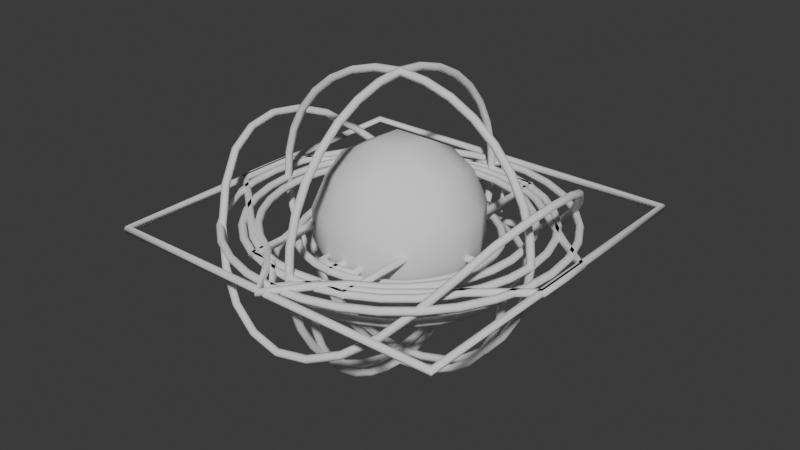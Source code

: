 # Source: widgets.blend  (saved by Blender 4.0.36; exported with 4.5.12 LTS)
import bpy
from mathutils import Matrix  # noqa: F401  (used for matrix-valued properties, if any)

bpy.ops.wm.read_factory_settings(use_empty=True)
scene = bpy.context.scene
scene.name = 'Scene'

# ---- node groups
ng_widget_width = bpy.data.node_groups.new('widget_width', 'GeometryNodeTree')
_s = ng_widget_width.interface.new_socket(name='Geometry', in_out='OUTPUT', socket_type='NodeSocketGeometry')
_s = ng_widget_width.interface.new_socket(name='Geometry', in_out='INPUT', socket_type='NodeSocketGeometry')
ng_widget_width.is_modifier = True
_N = ng_widget_width.nodes; _L = ng_widget_width.links
n0 = _N.new('NodeGroupOutput'); n0.name = 'Group Output'; n0.location = (200, 0)
n1 = _N.new('GeometryNodeMeshToCurve'); n1.name = 'Mesh to Curve'; n1.location = (-153, 111)
n2 = _N.new('GeometryNodeCurvePrimitiveCircle'); n2.name = 'Curve Circle'; n2.location = (-151, -2)
n2.inputs[0].default_value = 6
n2.inputs[4].default_value = 0.01
n3 = _N.new('GeometryNodeCurveToMesh'); n3.name = 'Curve to Mesh'; n3.location = (36, 45)
n3.inputs[3].default_value = True
n4 = _N.new('NodeGroupInput'); n4.name = 'Group Input'; n4.location = (-340, 0)
n5 = _N.new('GeometryNodeInputNamedAttribute'); n5.name = 'Named Attribute'; n5.location = (11, 45)
n5.inputs[0].default_value = 'radius'
n6 = _N.new('GeometryNodeSwitch'); n6.name = 'Switch'; n6.location = (11, 45)
n6.input_type = 'FLOAT'
n6.inputs[1].default_value = 1.0
_L.new(n4.outputs[0], n1.inputs[0])
_L.new(n1.outputs[0], n3.inputs[0])
_L.new(n3.outputs[0], n0.inputs[0])
_L.new(n2.outputs[0], n3.inputs[1])
_L.new(n5.outputs[1], n6.inputs[0])
_L.new(n5.outputs[0], n6.inputs[2])
_L.new(n6.outputs[0], n3.inputs[2])
n0.is_active_output = True

# ---- world
world_world = bpy.data.worlds.new('World'); scene.world = world_world
world_world.use_nodes = True; world_world.node_tree.nodes.clear()
_N = world_world.node_tree.nodes; _L = world_world.node_tree.links
n0 = _N.new('ShaderNodeOutputWorld'); n0.name = 'World Output'; n0.location = (300, 300)
n1 = _N.new('ShaderNodeBackground'); n1.name = 'Background'; n1.location = (10, 300)
n1.inputs[0].default_value = (0.05088, 0.05088, 0.05088, 1.0)
_L.new(n1.outputs[0], n0.inputs[0])
n0.is_active_output = True
world_world.color = (0.05088, 0.05088, 0.05088)
world_world.use_sun_shadow = False
world_world.sun_shadow_jitter_overblur = 0.0

# ---- meshes
me_wgt_fk = bpy.data.meshes.new('WGT-FK')
me_wgt_fk.from_pydata([(-1.283e-08, 0.3462, 0.0), (-0.06755, 0.3396, 0.0), (-0.1325, 0.3199, 0.0), (-0.1924, 0.2879, 0.0), (-0.2448, 0.2448, 0.0), (-0.3007, 0.1977, 0.0), (-0.3643, 0.142, 0.0), (-0.4498, 0.07492, 0.0), (-0.4505, -4.744e-10, 0.0), (-0.4498, -0.07492, 0.0), (-0.3643, -0.142, 0.0), (-0.3007, -0.1977, 0.0), (-0.2448, -0.2448, 0.0), (-0.1924, -0.2879, 0.0), (-0.1325, -0.3199, 0.0), (-0.06755, -0.3396, 0.0), (-1.283e-08, -0.3462, 0.0), (0.06755, -0.3396, 0.0), (0.1325, -0.3199, 0.0), (0.1924, -0.2879, 0.0), (0.2448, -0.2448, 0.0), (0.3007, -0.1977, 0.0), (0.3643, -0.142, 0.0), (0.4498, -0.07492, 0.0), (0.4505, -4.744e-10, 0.0), (0.4498, 0.07492, 0.0), (0.3643, 0.142, 0.0), (0.3007, 0.1977, 0.0), (0.2448, 0.2448, 0.0), (0.1924, 0.2879, 0.0), (0.1325, 0.3199, 0.0), (0.06755, 0.3396, 0.0)], [(1, 0), (2, 1), (3, 2), (4, 3), (5, 4), (6, 5), (7, 6), (8, 7), (9, 8), (10, 9), (11, 10), (12, 11), (13, 12), (14, 13), (15, 14), (16, 15), (17, 16), (18, 17), (19, 18), (20, 19), (21, 20), (22, 21), (23, 22), (24, 23), (25, 24), (26, 25), (27, 26), (28, 27), (29, 28), (30, 29), (31, 30), (0, 31)], [])
_uv = me_wgt_fk.uv_layers.new(name='UVMap')
_uv.uv.foreach_set('vector', [])
me_wgt_fk.update()
me_wgt_ctrl = bpy.data.meshes.new('WGT-CTRL')
me_wgt_ctrl.from_pydata([(-0.4456, 0.4456, 0.0), (0.4456, 0.4456, 0.0), (-0.4456, -0.4456, 0.0), (0.4456, -0.4456, 0.0), (0.4456, -1.364e-11, 0.0), (-2.594e-09, 0.4456, 0.0), (-0.4456, -1.364e-11, 0.0), (-2.594e-09, -0.4456, 0.0)], [(4, 1), (5, 0), (6, 2), (7, 3), (3, 4), (1, 5), (0, 6), (2, 7)], [])
_uv = me_wgt_ctrl.uv_layers.new(name='UVMap')
_uv.uv.foreach_set('vector', [])
me_wgt_ctrl.update()
me_wgt_fullsphere = bpy.data.meshes.new('WGT-fullsphere')
me_wgt_fullsphere.from_pydata([(0.1212, 0.1212, -0.1215), (0.04041, 0.1457, -0.146), (-0.04041, 0.1457, -0.146), (0.1457, 0.1457, -0.0407), (0.04857, 0.1984, -0.04885), (-0.04857, 0.1984, -0.04885), (0.1457, 0.1457, 0.04012), (0.04857, 0.1984, 0.04828), (-0.04857, 0.1984, 0.04828), (-0.1212, 0.1212, -0.1215), (-0.1457, 0.04041, -0.146), (-0.1457, -0.04041, -0.146), (-0.1457, 0.1457, -0.0407), (-0.1984, 0.04857, -0.04885), (-0.1984, -0.04857, -0.04885), (-0.1457, 0.1457, 0.04012), (-0.1984, 0.04857, 0.04828), (-0.1984, -0.04857, 0.04828), (-0.1212, -0.1212, -0.1215), (-0.04041, -0.1457, -0.146), (0.04041, -0.1457, -0.146), (-0.1457, -0.1457, -0.0407), (-0.04857, -0.1984, -0.04885), (0.04857, -0.1984, -0.04885), (-0.1457, -0.1457, 0.04012), (-0.04857, -0.1984, 0.04828), (0.04857, -0.1984, 0.04828), (0.1212, -0.1212, -0.1215), (0.1457, -0.04041, -0.146), (0.1457, 0.04041, -0.146), (0.1457, -0.1457, -0.0407), (0.1984, -0.04857, -0.04885), (0.1984, 0.04857, -0.04885), (0.1457, -0.1457, 0.04012), (0.1984, -0.04857, 0.04828), (0.1984, 0.04857, 0.04828), (0.04857, -0.04857, -0.1987), (-0.04857, -0.04857, -0.1987), (0.04857, 0.04857, -0.1987), (-0.04857, 0.04857, -0.1987), (0.1212, 0.1212, 0.1209), (0.04041, 0.1457, 0.1454), (-0.04041, 0.1457, 0.1454), (-0.1212, 0.1212, 0.1209), (0.1457, 0.04041, 0.1454), (0.04857, 0.04857, 0.1981), (-0.04857, 0.04857, 0.1981), (-0.1457, 0.04041, 0.1454), (0.1457, -0.04041, 0.1454), (0.04857, -0.04857, 0.1981), (-0.04857, -0.04857, 0.1981), (-0.1457, -0.04041, 0.1454), (0.1212, -0.1212, 0.1209), (0.04041, -0.1457, 0.1454), (-0.04041, -0.1457, 0.1454), (-0.1212, -0.1212, 0.1209), (0.1457, 0.1457, -0.000286), (0.04857, 0.1984, -0.000286), (-0.04857, 0.1984, -0.000286), (-0.1457, 0.1457, -0.000286), (-0.1984, 0.04857, -0.000286), (-0.1984, -0.04857, -0.000286), (-0.1457, -0.1457, -0.000286), (-0.04857, -0.1984, -0.000286), (0.04857, -0.1984, -0.000286), (0.1457, -0.1457, -0.000286), (0.1984, -0.04857, -0.000286), (0.1984, 0.04857, -0.000286)], [], [(0, 1, 4, 3), (1, 2, 5, 4), (2, 9, 12, 5), (56, 57, 7, 6), (57, 58, 8, 7), (58, 59, 15, 8), (6, 7, 41, 40), (7, 8, 42, 41), (8, 15, 43, 42), (9, 10, 13, 12), (10, 11, 14, 13), (11, 18, 21, 14), (59, 60, 16, 15), (60, 61, 17, 16), (61, 62, 24, 17), (15, 16, 47, 43), (16, 17, 51, 47), (17, 24, 55, 51), (18, 19, 22, 21), (19, 20, 23, 22), (20, 27, 30, 23), (62, 63, 25, 24), (63, 64, 26, 25), (64, 65, 33, 26), (24, 25, 54, 55), (25, 26, 53, 54), (26, 33, 52, 53), (27, 28, 31, 30), (28, 29, 32, 31), (29, 0, 3, 32), (65, 66, 34, 33), (66, 67, 35, 34), (67, 56, 6, 35), (33, 34, 48, 52), (34, 35, 44, 48), (35, 6, 40, 44), (27, 20, 36, 28), (20, 19, 37, 36), (19, 18, 11, 37), (28, 36, 38, 29), (36, 37, 39, 38), (37, 11, 10, 39), (29, 38, 1, 0), (38, 39, 2, 1), (39, 10, 9, 2), (40, 41, 45, 44), (41, 42, 46, 45), (42, 43, 47, 46), (44, 45, 49, 48), (45, 46, 50, 49), (46, 47, 51, 50), (48, 49, 53, 52), (49, 50, 54, 53), (50, 51, 55, 54), (32, 3, 56, 67), (31, 32, 67, 66), (30, 31, 66, 65), (23, 30, 65, 64), (22, 23, 64, 63), (21, 22, 63, 62), (14, 21, 62, 61), (13, 14, 61, 60), (12, 13, 60, 59), (5, 12, 59, 58), (4, 5, 58, 57), (3, 4, 57, 56)])
me_wgt_fullsphere.polygons.foreach_set('use_smooth', [True] * 66)
me_wgt_fullsphere.update()
me_wgt_circle = bpy.data.meshes.new('WGT-circle')
me_wgt_circle.from_pydata([(-1.939e-09, 0.4192, 0.0), (-0.08179, 0.4112, 0.0), (-0.1604, 0.3873, 0.0), (-0.2329, 0.3486, 0.0), (-0.2964, 0.2964, 0.0), (-0.3486, 0.2329, 0.0), (-0.3873, 0.1604, 0.0), (-0.4112, 0.08179, 0.0), (-0.4192, 0.0, 0.0), (-0.4112, -0.08179, 0.0), (-0.3873, -0.1604, 0.0), (-0.3486, -0.2329, 0.0), (-0.2964, -0.2964, 0.0), (-0.2329, -0.3486, 0.0), (-0.1604, -0.3873, 0.0), (-0.08179, -0.4112, 0.0), (-1.939e-09, -0.4192, 0.0), (0.08179, -0.4112, 0.0), (0.1604, -0.3873, 0.0), (0.2329, -0.3486, 0.0), (0.2964, -0.2964, 0.0), (0.3486, -0.2329, 0.0), (0.3873, -0.1604, 0.0), (0.4112, -0.08179, 0.0), (0.4192, 0.0, 0.0), (0.4112, 0.08179, 0.0), (0.3873, 0.1604, 0.0), (0.3486, 0.2329, 0.0), (0.2964, 0.2964, 0.0), (0.2329, 0.3486, 0.0), (0.1604, 0.3873, 0.0), (0.08179, 0.4112, 0.0)], [(1, 0), (2, 1), (3, 2), (4, 3), (5, 4), (6, 5), (7, 6), (8, 7), (9, 8), (10, 9), (11, 10), (12, 11), (13, 12), (14, 13), (15, 14), (16, 15), (17, 16), (18, 17), (19, 18), (20, 19), (21, 20), (22, 21), (23, 22), (24, 23), (25, 24), (26, 25), (27, 26), (28, 27), (29, 28), (30, 29), (31, 30), (0, 31)], [])
_uv = me_wgt_circle.uv_layers.new(name='UVMap')
_uv.uv.foreach_set('vector', [])
me_wgt_circle.update()
me_wgt_sphere = bpy.data.meshes.new('WGT-sphere')
me_wgt_sphere.from_pydata([(-1.417e-09, 0.3685, -5.139e-11), (-0.07188, 0.3614, -5.139e-11), (-0.141, 0.3404, -5.139e-11), (-0.2047, 0.3064, -5.139e-11), (-0.2605, 0.2605, -5.139e-11), (-0.3064, 0.2047, -5.139e-11), (-0.3404, 0.141, -5.139e-11), (-0.3614, 0.07188, -5.139e-11), (-0.3614, -0.07188, -5.139e-11), (-0.3404, -0.141, -5.139e-11), (-0.3064, -0.2047, -5.139e-11), (-0.2605, -0.2605, -5.139e-11), (-0.2047, -0.3064, -5.139e-11), (-0.141, -0.3404, -5.139e-11), (-0.07188, -0.3614, -5.139e-11), (-1.417e-09, -0.3685, -5.139e-11), (0.07188, -0.3614, -5.139e-11), (0.141, -0.3404, -5.139e-11), (0.2047, -0.3064, -5.139e-11), (0.2605, -0.2605, -5.139e-11), (0.3064, -0.2047, -5.139e-11), (0.3404, -0.141, -5.139e-11), (0.3614, -0.07188, -5.139e-11), (0.3685, 1.412e-09, -5.139e-11), (0.3614, 0.07188, -5.139e-11), (0.3404, 0.141, -5.139e-11), (0.3064, 0.2047, -5.139e-11), (0.2605, 0.2605, -5.139e-11), (0.2047, 0.3064, -5.139e-11), (0.141, 0.3404, -5.139e-11), (0.07188, 0.3614, -5.139e-11), (-1.417e-09, 1.412e-09, 0.3635), (-0.07188, 1.412e-09, 0.3565), (-0.141, 1.412e-09, 0.3358), (-0.2047, 1.412e-09, 0.3022), (-0.2605, 1.412e-09, 0.257), (-0.3064, 1.412e-09, 0.2019), (-0.3404, 1.412e-09, 0.1391), (-0.3614, 1.412e-09, 0.07091), (-0.3685, 5.337e-09, -3.924e-09), (-0.3614, 7.693e-09, -0.07091), (-0.3404, 1.397e-08, -0.1391), (-0.3064, 1.397e-08, -0.2019), (-0.2605, 2.654e-08, -0.257), (-0.2047, 2.654e-08, -0.3022), (-0.141, 2.654e-08, -0.3358), (-0.07188, 2.654e-08, -0.3565), (0.07188, 2.654e-08, -0.3565), (0.141, 2.654e-08, -0.3358), (0.2047, 2.654e-08, -0.3022), (0.2605, 2.654e-08, -0.257), (0.3064, 1.397e-08, -0.2019), (0.3404, 1.397e-08, -0.1391), (0.3614, 7.693e-09, -0.07091), (0.3614, 1.412e-09, 0.07091), (0.3404, 1.412e-09, 0.1391), (0.3064, 1.412e-09, 0.2019), (0.2605, 1.412e-09, 0.257), (0.2047, 1.412e-09, 0.3022), (0.141, 1.412e-09, 0.3358), (0.07188, 1.412e-09, 0.3565), (1.115e-08, -0.07188, 0.3565), (1.115e-08, -0.141, 0.3358), (2.371e-08, -0.2047, 0.3022), (2.371e-08, -0.2605, 0.257), (2.371e-08, -0.3064, 0.2019), (2.371e-08, -0.3404, 0.1391), (2.371e-08, -0.3614, 0.07091), (2.371e-08, -0.3614, -0.07091), (2.371e-08, -0.3404, -0.1391), (-1.417e-09, -0.3064, -0.2019), (-1.417e-09, -0.2605, -0.257), (-1.417e-09, -0.2047, -0.3022), (-1.398e-08, -0.141, -0.3358), (-1.398e-08, -0.07188, -0.3565), (-1.589e-08, 9.312e-09, -0.3635), (-2.026e-08, 0.07188, -0.3565), (-2.654e-08, 0.141, -0.3358), (-2.654e-08, 0.2047, -0.3022), (-2.654e-08, 0.2605, -0.257), (-2.654e-08, 0.3064, -0.2019), (-2.654e-08, 0.3404, -0.1391), (-1.417e-09, 0.3614, -0.07091), (-1.417e-09, 0.3614, 0.07091), (-1.417e-09, 0.3404, 0.1391), (-1.417e-09, 0.3064, 0.2019), (-1.417e-09, 0.2605, 0.257), (-1.417e-09, 0.2047, 0.3022), (-1.417e-09, 0.141, 0.3358), (4.864e-09, 0.07188, 0.3565)], [(1, 0), (2, 1), (3, 2), (4, 3), (5, 4), (6, 5), (7, 6), (9, 8), (10, 9), (11, 10), (12, 11), (13, 12), (14, 13), (15, 14), (16, 15), (17, 16), (18, 17), (19, 18), (20, 19), (21, 20), (22, 21), (23, 22), (24, 23), (25, 24), (26, 25), (27, 26), (28, 27), (29, 28), (30, 29), (0, 30), (32, 31), (33, 32), (34, 33), (35, 34), (36, 35), (37, 36), (38, 37), (39, 38), (40, 39), (41, 40), (42, 41), (43, 42), (44, 43), (45, 44), (46, 45), (48, 47), (49, 48), (50, 49), (51, 50), (52, 51), (53, 52), (55, 54), (56, 55), (57, 56), (58, 57), (59, 58), (60, 59), (31, 60), (62, 61), (63, 62), (64, 63), (65, 64), (66, 65), (67, 66), (69, 68), (70, 69), (71, 70), (72, 71), (73, 72), (74, 73), (75, 74), (76, 75), (77, 76), (78, 77), (79, 78), (80, 79), (81, 80), (82, 81), (84, 83), (85, 84), (86, 85), (87, 86), (88, 87), (89, 88), (39, 7), (8, 39), (75, 46), (47, 75), (23, 53), (54, 23), (61, 31), (15, 67), (68, 15), (0, 82), (83, 0), (31, 89)], [])
_uv = me_wgt_sphere.uv_layers.new(name='UVMap')
_uv.uv.foreach_set('vector', [])
me_wgt_sphere.update()
me_wgt_halfsphere = bpy.data.meshes.new('WGT-halfsphere')
me_wgt_halfsphere.from_pydata([(-6.067e-09, 0.3005, -0.1021), (-0.05863, 0.2948, -0.1021), (-0.115, 0.2777, -0.1021), (-0.167, 0.2499, -0.1021), (-0.2125, 0.2125, -0.1021), (-0.2499, 0.167, -0.1021), (-0.2777, 0.115, -0.1021), (-0.2948, 0.05863, -0.1021), (-0.2948, -0.05863, -0.1021), (-0.2777, -0.115, -0.1021), (-0.2499, -0.167, -0.1021), (-0.2125, -0.2125, -0.1021), (-0.167, -0.2499, -0.1021), (-0.115, -0.2777, -0.1021), (-0.05863, -0.2948, -0.1021), (-6.067e-09, -0.3005, -0.1021), (0.05863, -0.2948, -0.1021), (0.115, -0.2777, -0.1021), (0.167, -0.2499, -0.1021), (0.2125, -0.2125, -0.1021), (0.2499, -0.167, -0.1021), (0.2777, -0.115, -0.1021), (0.2948, -0.05863, -0.1021), (0.3005, -1.067e-09, -0.1021), (0.2948, 0.05863, -0.1021), (0.2777, 0.115, -0.1021), (0.2499, 0.167, -0.1021), (0.2125, 0.2125, -0.1021), (0.167, 0.2499, -0.1021), (0.115, 0.2777, -0.1021), (0.05863, 0.2948, -0.1021), (-0.3005, 2.135e-09, -0.1021), (-0.2948, 4.056e-09, -0.1599), (-0.2777, 9.179e-09, -0.2155), (-0.2499, 9.179e-09, -0.2668), (-0.2125, 1.943e-08, -0.3117), (-0.167, 1.943e-08, -0.3486), (-0.115, 1.943e-08, -0.376), (-0.05863, 1.943e-08, -0.3929), (0.05863, 1.943e-08, -0.3929), (0.115, 1.943e-08, -0.376), (0.167, 1.943e-08, -0.3486), (0.2125, 1.943e-08, -0.3117), (0.2499, 9.179e-09, -0.2668), (0.2777, 9.179e-09, -0.2155), (0.2948, 4.056e-09, -0.1599), (1.442e-08, -0.2948, -0.1599), (1.442e-08, -0.2777, -0.2155), (-6.067e-09, -0.2499, -0.2668), (-6.067e-09, -0.2125, -0.3117), (-6.067e-09, -0.167, -0.3486), (-1.631e-08, -0.115, -0.376), (-1.631e-08, -0.05863, -0.3929), (-1.787e-08, 5.377e-09, -0.3986), (-2.144e-08, 0.05863, -0.3929), (-2.656e-08, 0.115, -0.376), (-2.656e-08, 0.167, -0.3486), (-2.656e-08, 0.2125, -0.3117), (-2.656e-08, 0.2499, -0.2668), (-2.656e-08, 0.2777, -0.2155), (-6.067e-09, 0.2948, -0.1599)], [(1, 0), (2, 1), (3, 2), (4, 3), (5, 4), (6, 5), (7, 6), (9, 8), (10, 9), (11, 10), (12, 11), (13, 12), (14, 13), (15, 14), (16, 15), (17, 16), (18, 17), (19, 18), (20, 19), (21, 20), (22, 21), (23, 22), (24, 23), (25, 24), (26, 25), (27, 26), (28, 27), (29, 28), (30, 29), (0, 30), (32, 31), (33, 32), (34, 33), (35, 34), (36, 35), (37, 36), (38, 37), (40, 39), (41, 40), (42, 41), (43, 42), (44, 43), (45, 44), (47, 46), (48, 47), (49, 48), (50, 49), (51, 50), (52, 51), (53, 52), (54, 53), (55, 54), (56, 55), (57, 56), (58, 57), (59, 58), (60, 59), (31, 7), (8, 31), (53, 38), (39, 53), (23, 45), (46, 15), (0, 60)], [])
_uv = me_wgt_halfsphere.uv_layers.new(name='UVMap')
_uv.uv.foreach_set('vector', [])
me_wgt_halfsphere.update()
me_wgt_cross = bpy.data.meshes.new('WGT-cross')
me_wgt_cross.from_pydata([(-4.16e-10, 0.2422, -0.03798), (-0.04725, 0.2375, -0.03798), (-0.09268, 0.2238, -0.03798), (-0.1346, 0.2014, -0.03798), (-0.1713, 0.1713, -0.03798), (-0.2014, 0.1346, -0.03798), (-0.2238, 0.09268, -0.03798), (-0.2375, 0.04725, -0.03798), (-0.2375, -0.04725, -0.03798), (-0.2238, -0.09268, -0.03798), (-0.2014, -0.1346, -0.03798), (-0.1713, -0.1713, -0.03798), (-0.1346, -0.2014, -0.03798), (-0.09268, -0.2238, -0.03798), (-0.04725, -0.2375, -0.03798), (-4.16e-10, -0.2422, -0.03798), (0.04725, -0.2375, -0.03798), (0.09268, -0.2238, -0.03798), (0.1346, -0.2014, -0.03798), (0.1713, -0.1713, -0.03798), (0.2014, -0.1346, -0.03798), (0.2238, -0.09268, -0.03798), (0.2375, -0.04725, -0.03798), (0.2422, -4.017e-09, -0.03798), (0.2375, 0.04725, -0.03798), (0.2238, 0.09268, -0.03798), (0.2014, 0.1346, -0.03798), (0.1713, 0.1713, -0.03798), (0.1346, 0.2014, -0.03798), (0.09268, 0.2238, -0.03798), (0.04725, 0.2375, -0.03798), (-0.2422, -1.437e-09, -0.03798)], [(1, 0), (2, 1), (3, 2), (4, 3), (5, 4), (6, 5), (7, 6), (9, 8), (10, 9), (11, 10), (12, 11), (13, 12), (14, 13), (15, 14), (16, 15), (17, 16), (18, 17), (19, 18), (20, 19), (21, 20), (22, 21), (23, 22), (24, 23), (25, 24), (26, 25), (27, 26), (28, 27), (29, 28), (30, 29), (0, 30), (23, 31), (31, 7), (8, 31), (0, 15)], [])
_uv = me_wgt_cross.uv_layers.new(name='UVMap')
_uv.uv.foreach_set('vector', [])
me_wgt_cross.update()
me_wgt_arrow = bpy.data.meshes.new('WGT-arrow')
me_wgt_arrow.from_pydata([(6.374e-10, 0.4308, -0.03798), (-0.04725, 0.2555, -0.03798), (0.1107, 0.255, -0.03798), (0.02362, -0.2219, -0.03798), (-0.02362, -0.2219, -0.03798), (-0.04725, -0.2196, -0.03798), (-8.722e-10, -0.2243, -0.03798), (0.04725, -0.2196, -0.03798), (0.04725, 0.2555, -0.03798), (-0.1107, 0.255, -0.03798)], [(9, 0), (0, 2), (7, 3), (6, 4), (1, 9), (4, 5), (3, 6), (2, 8), (1, 5), (7, 8)], [])
_uv = me_wgt_arrow.uv_layers.new(name='UVMap')
_uv.uv.foreach_set('vector', [])
me_wgt_arrow.update()
me_wgt_saddle = bpy.data.meshes.new('WGT-saddle')
me_wgt_saddle.from_pydata([(2.98e-08, -0.4136, -0.1658), (0.08069, -0.4056, -0.1526), (0.1583, -0.3821, -0.1202), (0.2298, -0.3439, -0.06774), (0.2925, -0.2925, 8.302e-05), (0.3439, -0.2298, 0.06667), (0.3821, -0.1583, 0.1231), (0.4056, -0.08069, 0.1525), (0.4136, 8.941e-08, 0.1624), (0.4056, 0.08069, 0.1525), (0.3821, 0.1583, 0.1231), (0.3439, 0.2298, 0.06667), (0.2925, 0.2925, 8.302e-05), (0.2298, 0.3439, -0.06774), (0.1583, 0.3821, -0.1202), (0.08069, 0.4056, -0.1526), (-2.98e-08, 0.4136, -0.1658), (-0.08069, 0.4056, -0.1526), (-0.1583, 0.3821, -0.1202), (-0.2298, 0.3439, -0.06774), (-0.2925, 0.2925, 8.302e-05), (-0.3439, 0.2298, 0.06667), (-0.3821, 0.1583, 0.1231), (-0.4056, 0.08069, 0.1525), (-0.4136, 2.98e-08, 0.1624), (-0.4056, -0.08069, 0.1525), (-0.3821, -0.1583, 0.1231), (-0.3439, -0.2298, 0.06667), (-0.2925, -0.2925, 8.302e-05), (-0.2298, -0.3439, -0.06774), (-0.1583, -0.3821, -0.1202), (-0.08069, -0.4056, -0.1526)], [(1, 0), (2, 1), (3, 2), (4, 3), (5, 4), (6, 5), (7, 6), (8, 7), (9, 8), (10, 9), (11, 10), (12, 11), (13, 12), (14, 13), (15, 14), (16, 15), (17, 16), (18, 17), (19, 18), (20, 19), (21, 20), (22, 21), (23, 22), (24, 23), (25, 24), (26, 25), (27, 26), (28, 27), (29, 28), (30, 29), (31, 30), (0, 31)], [])
_uv = me_wgt_saddle.uv_layers.new(name='UVMap')
_uv.uv.foreach_set('vector', [])
me_wgt_saddle.update()
me_wgt_rectangle = bpy.data.meshes.new('WGT-rectangle')
me_wgt_rectangle.from_pydata([(-0.1349, 0.3476, 0.0), (0.1349, 0.3476, 0.0), (-0.1349, -0.3476, 0.0), (0.1349, -0.3476, 0.0), (0.1349, 2.128e-08, 0.0), (0.0, 0.418, 0.0), (-0.1349, 2.128e-08, 0.0), (0.0, -0.418, 0.0), (-0.06743, 0.3476, 0.0), (0.06743, -0.3476, 0.0), (0.06743, 0.3476, 0.0), (-0.06743, -0.3476, 0.0)], [(4, 1), (8, 0), (6, 2), (9, 3), (3, 4), (10, 5), (0, 6), (11, 7), (5, 8), (7, 9), (1, 10), (2, 11)], [])
_uv = me_wgt_rectangle.uv_layers.new(name='UVMap')
_uv.uv.foreach_set('vector', [])
me_wgt_rectangle.update()
me_wgt_pointysphere = bpy.data.meshes.new('WGT-pointysphere')
me_wgt_pointysphere.from_pydata([(-1.172e-09, 0.3123, 0.005196), (-0.06306, 0.3061, 0.005196), (-0.1237, 0.2877, 0.005196), (-0.1796, 0.2578, 0.005196), (-0.2286, 0.2176, 0.005196), (-0.2688, 0.1686, 0.005196), (-0.2986, 0.1128, 0.005196), (-0.317, 0.05212, 0.005196), (-0.3232, -0.01094, 0.005196), (-0.317, -0.074, 0.005196), (-0.2986, -0.1346, 0.005196), (-0.2688, -0.1905, 0.005196), (-0.2286, -0.2395, 0.005196), (-0.1796, -0.2797, 0.005196), (-0.1241, -0.3117, 0.005196), (-0.06895, -0.3664, 0.005196), (3.973e-09, -0.4592, 0.005196), (0.06895, -0.3664, 0.005196), (0.1241, -0.3117, 0.005196), (0.1796, -0.2797, 0.005196), (0.2286, -0.2395, 0.005196), (0.2688, -0.1905, 0.005196), (0.2986, -0.1346, 0.005196), (0.317, -0.074, 0.005196), (0.3232, -0.01094, 0.005196), (0.317, 0.05212, 0.005196), (0.2986, 0.1128, 0.005196), (0.2688, 0.1686, 0.005196), (0.2286, 0.2176, 0.005196), (0.1796, 0.2578, 0.005196), (0.1237, 0.2877, 0.005196), (0.06306, 0.3061, 0.005196)], [(1, 0), (2, 1), (3, 2), (4, 3), (5, 4), (6, 5), (7, 6), (8, 7), (9, 8), (10, 9), (11, 10), (12, 11), (13, 12), (14, 13), (15, 14), (16, 15), (17, 16), (18, 17), (19, 18), (20, 19), (21, 20), (22, 21), (23, 22), (24, 23), (25, 24), (26, 25), (27, 26), (28, 27), (29, 28), (30, 29), (31, 30), (0, 31)], [])
_uv = me_wgt_pointysphere.uv_layers.new(name='UVMap')
_uv.uv.foreach_set('vector', [])
me_wgt_pointysphere.update()
me_plane = bpy.data.meshes.new('Plane')
me_plane.from_pydata([(-0.5, -0.5, 0.0), (0.5, -0.5, 0.0), (-0.5, 0.5, 0.0), (0.5, 0.5, 0.0)], [(2, 0), (0, 1), (1, 3), (3, 2)], [])
_uv = me_plane.uv_layers.new(name='UVMap')
_uv.uv.foreach_set('vector', [])
me_plane.update()

# ---- objects
ob_wgt_fk = bpy.data.objects.new('WGT-FK', me_wgt_fk)
ob_wgt_ctrl = bpy.data.objects.new('WGT-CTRL', me_wgt_ctrl)
ob_wgt_fullsphere = bpy.data.objects.new('WGT-fullsphere', me_wgt_fullsphere)
ob_wgt_circle = bpy.data.objects.new('WGT-circle', me_wgt_circle)
ob_wgt_sphere = bpy.data.objects.new('WGT-sphere', me_wgt_sphere)
ob_wgt_halfsphere = bpy.data.objects.new('WGT-halfsphere', me_wgt_halfsphere)
ob_wgt_cross = bpy.data.objects.new('WGT-cross', me_wgt_cross)
ob_wgt_arrow = bpy.data.objects.new('WGT-arrow', me_wgt_arrow)
ob_wgt_saddle = bpy.data.objects.new('WGT-saddle', me_wgt_saddle)
ob_wgt_rectangle = bpy.data.objects.new('WGT-rectangle', me_wgt_rectangle)
ob_wgt_pointysphere = bpy.data.objects.new('WGT-pointysphere', me_wgt_pointysphere)
ob_1x1 = bpy.data.objects.new('1x1', me_plane)

# ---- transforms, parenting, visibility, modifiers, constraints
ob_wgt_fk.location = (0.0, 0.0, 0.0)
_m = ob_wgt_fk.modifiers.new('widget_width', 'NODES')
_m.node_group = ng_widget_width
ob_wgt_ctrl.location = (0.0, 0.0, 0.0)
_m = ob_wgt_ctrl.modifiers.new('widget_width', 'NODES')
_m.node_group = ng_widget_width
ob_wgt_fullsphere.location = (0.0, 0.0, 0.0)
ob_wgt_circle.location = (0.0, 0.0, 0.0)
_m = ob_wgt_circle.modifiers.new('widget_width', 'NODES')
_m.node_group = ng_widget_width
ob_wgt_sphere.location = (0.0, 0.0, 0.0)
_m = ob_wgt_sphere.modifiers.new('widget_width', 'NODES')
_m.node_group = ng_widget_width
ob_wgt_halfsphere.location = (0.0, 0.0, 0.0)
_m = ob_wgt_halfsphere.modifiers.new('widget_width', 'NODES')
_m.node_group = ng_widget_width
ob_wgt_cross.location = (0.0, 0.0, 0.0)
_m = ob_wgt_cross.modifiers.new('widget_width', 'NODES')
_m.node_group = ng_widget_width
ob_wgt_arrow.location = (0.0, 0.0, 0.0)
_m = ob_wgt_arrow.modifiers.new('widget_width', 'NODES')
_m.node_group = ng_widget_width
ob_wgt_saddle.location = (0.0, 0.0, 0.0)
_m = ob_wgt_saddle.modifiers.new('widget_width', 'NODES')
_m.node_group = ng_widget_width
ob_wgt_rectangle.location = (0.0, 0.0, 0.0)
_m = ob_wgt_rectangle.modifiers.new('widget_width', 'NODES')
_m.node_group = ng_widget_width
ob_wgt_pointysphere.location = (0.0, 0.0, 0.0)
_m = ob_wgt_pointysphere.modifiers.new('widget_width', 'NODES')
_m.node_group = ng_widget_width
ob_1x1.location = (0.0, 0.0, 0.0)
ob_1x1.hide_select = True
ob_1x1.display_type = 'SOLID'
ob_1x1.show_in_front = True

# ---- collection membership
scene.collection.objects.link(ob_wgt_fk)
scene.collection.objects.link(ob_wgt_ctrl)
scene.collection.objects.link(ob_wgt_fullsphere)
scene.collection.objects.link(ob_wgt_circle)
scene.collection.objects.link(ob_wgt_sphere)
scene.collection.objects.link(ob_wgt_halfsphere)
scene.collection.objects.link(ob_wgt_cross)
scene.collection.objects.link(ob_wgt_arrow)
scene.collection.objects.link(ob_wgt_saddle)
scene.collection.objects.link(ob_wgt_rectangle)
scene.collection.objects.link(ob_wgt_pointysphere)
scene.collection.objects.link(ob_1x1)

# ---- scene / render settings (as saved in the file)
scene.frame_start = 1; scene.frame_end = 250; scene.frame_set(1)
scene.render.engine = 'BLENDER_EEVEE_NEXT'
scene.render.simplify_subdivision = 0
scene.render.simplify_child_particles = 0.0
scene.render.simplify_volumes = 0.0146
scene.cycles.sampling_pattern = 'TABULATED_SOBOL'
bpy.context.view_layer.update()

# ---- added for rendering (the .blend has no active camera and no usable light): camera, sun
cam_auto = bpy.data.cameras.new('AutoCamera')
cam_auto.lens = 50.0
cam_auto.sensor_width = 36.0
cam_auto.clip_end = 1000.0
ob_auto_camera = bpy.data.objects.new('AutoCamera', cam_auto)
scene.collection.objects.link(ob_auto_camera)
ob_auto_camera.location = (1.49397, -1.79277, 1.17765)
ob_auto_camera.rotation_euler = (1.09748, -7.21219e-08, 0.694738)
scene.camera = ob_auto_camera
light_auto_sun = bpy.data.lights.new('AutoSun', 'SUN')
light_auto_sun.energy = 3.0
light_auto_sun.angle = 0.0523599
ob_auto_sun = bpy.data.objects.new('AutoSun', light_auto_sun)
scene.collection.objects.link(ob_auto_sun)
ob_auto_sun.rotation_euler = (0.872665, 0.174533, 0.523599)
bpy.context.view_layer.update()
